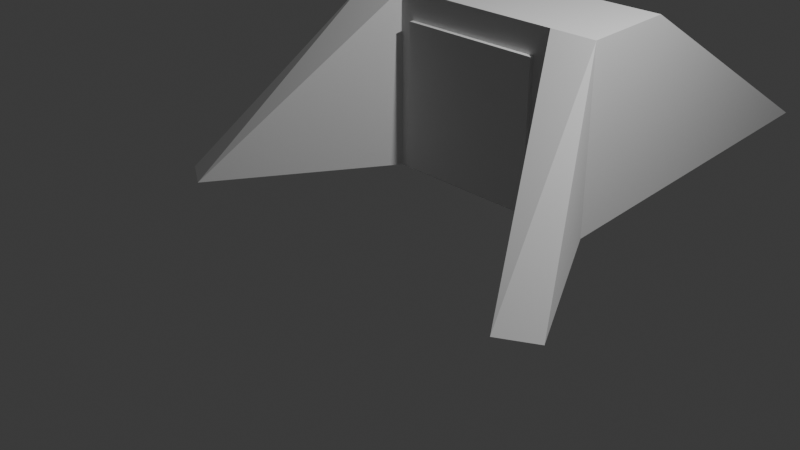 # Source: bunker.blend  (saved by Blender 5.1.29; exported with 4.5.12 LTS)
import bpy
from mathutils import Matrix  # noqa: F401  (used for matrix-valued properties, if any)

bpy.ops.wm.read_factory_settings(use_empty=True)
scene = bpy.context.scene
scene.name = 'Scene'

# ---- collections
col_collection = bpy.data.collections.new('Collection'); scene.collection.children.link(col_collection)

# ---- world
world_world = bpy.data.worlds.new('World'); scene.world = world_world
world_world.use_nodes = True; world_world.node_tree.nodes.clear()
_N = world_world.node_tree.nodes; _L = world_world.node_tree.links
n0 = _N.new('ShaderNodeOutputWorld'); n0.name = 'World Output'; n0.location = (200, 100)
n1 = _N.new('ShaderNodeBackground'); n1.name = 'Background'; n1.location = (-200, 100)
n1.inputs[0].default_value = (0.05088, 0.05088, 0.05088, 1.0)
_L.new(n1.outputs[0], n0.inputs[0])
n0.is_active_output = True
world_world.color = (0.05088, 0.05088, 0.05088)
world_world.sun_shadow_jitter_overblur = 0.0

# ---- cameras
cam_camera = bpy.data.cameras.new('Camera')
cam_camera.clip_end = 100.0
cam_camera.ortho_scale = 7.314

# ---- lights
light_light = bpy.data.lights.new('Light', 'POINT')
light_light.energy = 1000.0
light_light.shadow_soft_size = 0.1

# ---- meshes
me_cubo = bpy.data.meshes.new('Cubo')
me_cubo.from_pydata([(-1.0, -1.0, -1.0), (-1.092, 1.276, -1.0), (-1.05, 1.271, 1.0), (1.0, -1.0, -1.0), (1.0, 1.0, -1.0), (1.0, 1.0, 1.0), (-1.0, -1.0, -1.0), (-1.05, 1.271, 1.0), (1.0, 1.0, 1.0), (1.0, -1.0, -1.0), (-17.24, 1.145, -1.0), (-8.625, 2.271, -1.0), (-8.646, 2.274, 1.0), (-18.24, 1.541, -1.0), (-10.67, 2.541, -1.0), (-10.67, 2.541, 1.0), (-17.24, 1.145, -1.0), (-8.646, 2.274, 1.0), (-10.67, 2.541, 1.0), (-18.24, 1.541, -1.0)], [], [(1, 2, 5, 4), (1, 4, 3, 0), (8, 7, 6, 9), (3, 9, 6, 0), (0, 6, 7, 2, 1), (5, 2, 7, 8), (4, 5, 8, 9, 3), (11, 14, 15, 12), (11, 10, 13, 14), (18, 19, 16, 17), (13, 10, 16, 19), (10, 11, 12, 17, 16), (15, 18, 17, 12), (14, 13, 19, 18, 15)])
_uv = me_cubo.uv_layers.new(name='MapaUV')
_uv.uv.foreach_set('vector', [0.375, 0.25, 0.625, 0.25, 0.625, 0.5, 0.375, 0.5, 0.125, 0.5, 0.375, 0.5, 0.375, 0.75, 0.125, 0.75, 0.625, 0.5833, 0.625, 1.0, 0.375, 1.0, 0.375, 0.75, 0.375, 0.75, 0.375, 0.75, 0.375, 1.0, 0.375, 1.0, 0.375, 0.0, 0.375, 0.0, 0.625, 0.25, 0.625, 0.25, 0.375, 0.25, 0.625, 0.5, 0.875, 0.5, 0.875, 0.5, 0.625, 0.5833, 0.375, 0.5, 0.625, 0.5, 0.625, 0.5833, 0.375, 0.75, 0.375, 0.75, 0.375, 0.25, 0.375, 0.5, 0.625, 0.5, 0.625, 0.25, 0.125, 0.5, 0.125, 0.75, 0.375, 0.75, 0.375, 0.5, 0.625, 0.5833, 0.375, 0.75, 0.375, 1.0, 0.625, 1.0, 0.375, 0.75, 0.375, 1.0, 0.375, 1.0, 0.375, 0.75, 0.375, 0.0, 0.375, 0.25, 0.625, 0.25, 0.625, 0.25, 0.375, 0.0, 0.625, 0.5, 0.625, 0.5833, 0.875, 0.5, 0.875, 0.5, 0.375, 0.5, 0.375, 0.75, 0.375, 0.75, 0.625, 0.5833, 0.625, 0.5])
me_cubo.update()
me_cubo_001 = bpy.data.meshes.new('Cubo.001')
me_cubo_001.from_pydata([(-1.362, -0.8137, -1.0), (-1.362, -0.8137, 1.0), (-1.0, 3.82, -1.0), (1.362, -0.8137, -1.0), (1.362, -0.8137, 1.0), (1.0, 3.82, -1.0), (-1.273, 0.3233, 1.0), (-1.0, 3.82, -1.0), (1.0, 3.82, -1.0), (1.273, 0.3233, 1.0)], [], [(3, 4, 1, 0), (2, 5, 3, 0), (6, 9, 8, 7), (9, 6, 1, 4), (0, 1, 6, 7, 2), (2, 7, 8, 5), (5, 8, 9, 4, 3)])
_uv = me_cubo_001.uv_layers.new(name='MapaUV')
_uv.uv.foreach_set('vector', [0.375, 0.75, 0.625, 0.721, 0.625, 1.0, 0.375, 1.0, 0.125, 0.5, 0.375, 0.5, 0.375, 0.75, 0.125, 0.75, 0.625, 0.1557, 0.625, 0.6112, 0.375, 0.5, 0.375, 0.25, 0.625, 0.6112, 0.875, 0.6887, 0.875, 0.75, 0.625, 0.721, 0.375, 0.0, 0.625, 0.0, 0.625, 0.1557, 0.375, 0.25, 0.375, 0.25, 0.375, 0.25, 0.375, 0.25, 0.375, 0.5, 0.375, 0.5, 0.375, 0.5, 0.375, 0.5, 0.625, 0.6112, 0.625, 0.721, 0.375, 0.75])
me_cubo_001.update()
me_plano = bpy.data.meshes.new('Plano')
me_plano.from_pydata([(-1.0, -1.0, 0.0), (1.0, -1.0, 0.0), (-1.0, 1.0, 0.0), (1.0, 1.0, 0.0), (-1.0, 1.0, -0.06274), (-1.0, -1.0, -0.06274), (1.0, -1.0, -0.06274), (1.0, 1.0, -0.06274)], [], [(0, 2, 3, 1), (5, 6, 7, 4), (1, 3, 7, 6), (2, 0, 5, 4), (3, 2, 4, 7), (0, 1, 6, 5)])
_uv = me_plano.uv_layers.new(name='MapaUV')
_uv.uv.foreach_set('vector', [0.0, 0.0, 0.0, 1.0, 1.0, 1.0, 1.0, 0.0, 0.0, 0.0, 1.0, 0.0, 1.0, 1.0, 0.0, 1.0, 1.0, 0.0, 1.0, 1.0, 1.0, 1.0, 1.0, 0.0, 0.0, 1.0, 0.0, 0.0, 0.0, 0.0, 0.0, 1.0, 1.0, 1.0, 0.0, 1.0, 0.0, 1.0, 1.0, 1.0, 0.0, 0.0, 1.0, 0.0, 1.0, 0.0, 0.0, 0.0])
me_plano.update()

# ---- objects
ob_light = bpy.data.objects.new('Light', light_light)
ob_camera = bpy.data.objects.new('Camera', cam_camera)
ob_cubo = bpy.data.objects.new('Cubo', me_cubo)
ob_cubo_001 = bpy.data.objects.new('Cubo.001', me_cubo_001)
ob_plano = bpy.data.objects.new('Plano', me_plano)

# ---- transforms, parenting, visibility, modifiers, constraints
ob_light.location = (4.076, 1.005, 5.904)
ob_light.rotation_euler = (0.6503, 0.05522, 1.866)
ob_light.lock_rotations_4d = False
ob_light.empty_display_type = 'ARROWS'
ob_light.color = (0.0, 0.0, 0.0, 0.0)
ob_light.lineart.crease_threshold = 0.0
ob_camera.location = (7.359, -6.926, 4.958)
ob_camera.rotation_euler = (1.109, 0.0, 0.8149)
ob_camera.lock_rotations_4d = False
ob_camera.empty_display_type = 'ARROWS'
ob_camera.color = (0.0, 0.0, 0.0, 0.0)
ob_camera.display_type = 'WIRE'
ob_camera.lineart.crease_threshold = 0.0
ob_cubo.location = (-1.843, 0.0, 1.0)
ob_cubo.rotation_euler = (0.0, -0.0, -0.5236)
ob_cubo.scale = (-0.2288, 1.0, 1.0)
ob_cubo_001.location = (0.0, 1.794, 1.0)
ob_cubo_001.scale = (1.131, 1.0, 1.0)
ob_plano.location = (0.0, 0.9288, 0.8661)
ob_plano.rotation_euler = (1.571, -0.0, 0.0)
ob_plano.scale = (0.8238, 0.8238, 0.8238)

# ---- collection membership
col_collection.objects.link(ob_light)
col_collection.objects.link(ob_camera)
col_collection.objects.link(ob_cubo)
col_collection.objects.link(ob_cubo_001)
col_collection.objects.link(ob_plano)

# ---- scene / render settings (as saved in the file)
scene.camera = ob_camera
scene.frame_start = 1; scene.frame_end = 250; scene.frame_set(0)
scene.render.engine = 'BLENDER_EEVEE_NEXT'
scene.render.bake_bias = 0.0
scene.render.bake_samples = 0
scene.cycles.sampling_pattern = 'TABULATED_SOBOL'
scene.eevee.use_volume_custom_range = False
bpy.context.view_layer.update()
